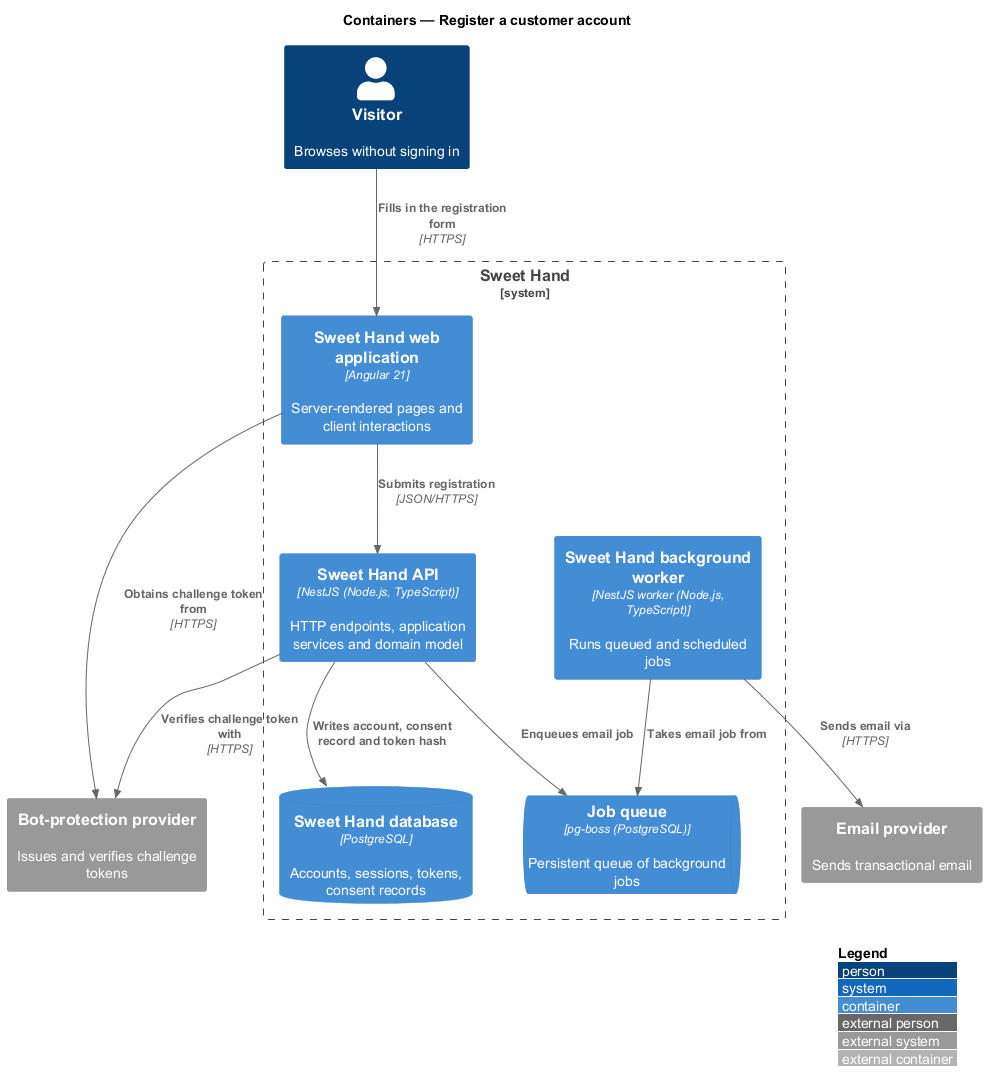

The diagram above was rendered by PlantUML. Its source (embedded in the PNG):
@startuml
!include <C4/C4_Container>
LAYOUT_WITH_LEGEND()
title Containers — Register a customer account

Person(visitor, "Visitor", "Browses without signing in")
System_Boundary(sweethand, "Sweet Hand") {
  Container(web, "Sweet Hand web application", "Angular 21", "Server-rendered pages and client interactions")
  Container(api, "Sweet Hand API", "NestJS (Node.js, TypeScript)", "HTTP endpoints, application services and domain model")
  ContainerDb(db, "Sweet Hand database", "PostgreSQL", "Accounts, sessions, tokens, consent records")
  ContainerQueue(queue, "Job queue", "pg-boss (PostgreSQL)", "Persistent queue of background jobs")
  Container(worker, "Sweet Hand background worker", "NestJS worker (Node.js, TypeScript)", "Runs queued and scheduled jobs")
}
System_Ext(bot, "Bot-protection provider", "Issues and verifies challenge tokens")
System_Ext(email, "Email provider", "Sends transactional email")

Rel(visitor, web, "Fills in the registration form", "HTTPS")
Rel(web, bot, "Obtains challenge token from", "HTTPS")
Rel(web, api, "Submits registration", "JSON/HTTPS")
Rel(api, bot, "Verifies challenge token with", "HTTPS")
Rel(api, db, "Writes account, consent record and token hash")
Rel(api, queue, "Enqueues email job")
Rel(worker, queue, "Takes email job from")
Rel(worker, email, "Sends email via", "HTTPS")
@enduml